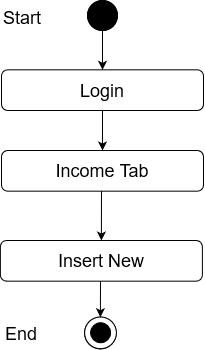

The diagram above was exported from draw.io. Its source (the exported page's mxGraphModel, read from the mxfile embedded in the PNG):
<mxGraphModel dx="868" dy="400" grid="1" gridSize="10" guides="1" tooltips="1" connect="1" arrows="1" fold="1" page="1" pageScale="1" pageWidth="850" pageHeight="1100" math="0" shadow="0">
  <root>
    <mxCell id="0" />
    <mxCell id="1" parent="0" />
    <mxCell id="_88_vjizlYBecvex9Yx4-1" value="" style="edgeStyle=orthogonalEdgeStyle;rounded=0;orthogonalLoop=1;jettySize=auto;html=1;entryX=0.5;entryY=0;entryDx=0;entryDy=0;" parent="1" source="_88_vjizlYBecvex9Yx4-2" target="_88_vjizlYBecvex9Yx4-12" edge="1">
      <mxGeometry relative="1" as="geometry">
        <mxPoint x="420" y="98" as="targetPoint" />
      </mxGeometry>
    </mxCell>
    <mxCell id="_88_vjizlYBecvex9Yx4-2" value="" style="ellipse;whiteSpace=wrap;html=1;aspect=fixed;fillColor=#000000;" parent="1" vertex="1">
      <mxGeometry x="405" y="40" width="30" height="30" as="geometry" />
    </mxCell>
    <mxCell id="_88_vjizlYBecvex9Yx4-9" value="Success" style="text;html=1;strokeColor=none;fillColor=none;align=center;verticalAlign=middle;whiteSpace=wrap;rounded=0;" parent="1" vertex="1">
      <mxGeometry x="440" y="140" as="geometry" />
    </mxCell>
    <mxCell id="_88_vjizlYBecvex9Yx4-11" value="&lt;font style=&quot;font-size: 18px&quot;&gt;Income Tab&lt;br&gt;&lt;/font&gt;" style="rounded=1;whiteSpace=wrap;html=1;fillColor=#FFFFFF;" parent="1" vertex="1">
      <mxGeometry x="319" y="190" width="202" height="40.67" as="geometry" />
    </mxCell>
    <mxCell id="_88_vjizlYBecvex9Yx4-12" value="&lt;font style=&quot;font-size: 18px&quot;&gt;Login&lt;br&gt;&lt;/font&gt;" style="rounded=1;whiteSpace=wrap;html=1;fillColor=#FFFFFF;" parent="1" vertex="1">
      <mxGeometry x="319" y="109.33000000000001" width="202" height="40.67" as="geometry" />
    </mxCell>
    <mxCell id="_88_vjizlYBecvex9Yx4-14" value="" style="endArrow=classic;html=1;exitX=0.5;exitY=1;exitDx=0;exitDy=0;entryX=0.5;entryY=0;entryDx=0;entryDy=0;" parent="1" source="_88_vjizlYBecvex9Yx4-12" target="_88_vjizlYBecvex9Yx4-11" edge="1">
      <mxGeometry width="50" height="50" relative="1" as="geometry">
        <mxPoint x="400" y="230" as="sourcePoint" />
        <mxPoint x="450" y="180" as="targetPoint" />
      </mxGeometry>
    </mxCell>
    <mxCell id="_88_vjizlYBecvex9Yx4-23" value="" style="ellipse;whiteSpace=wrap;html=1;aspect=fixed;fillColor=#FFFFFF;" parent="1" vertex="1">
      <mxGeometry x="402" y="356.67" width="31.78" height="31.78" as="geometry" />
    </mxCell>
    <mxCell id="_88_vjizlYBecvex9Yx4-24" value="" style="ellipse;whiteSpace=wrap;html=1;aspect=fixed;fillColor=#000000;" parent="1" vertex="1">
      <mxGeometry x="408" y="362.45" width="20" height="20" as="geometry" />
    </mxCell>
    <mxCell id="_88_vjizlYBecvex9Yx4-39" value="" style="endArrow=classic;html=1;entryX=0.5;entryY=0;entryDx=0;entryDy=0;" parent="1" edge="1">
      <mxGeometry width="50" height="50" relative="1" as="geometry">
        <mxPoint x="418" y="319.67" as="sourcePoint" />
        <mxPoint x="417.8900000000002" y="356.67" as="targetPoint" />
      </mxGeometry>
    </mxCell>
    <mxCell id="ILfEk44v_f1AokD2QM24-1" value="" style="ellipse;whiteSpace=wrap;html=1;aspect=fixed;fillColor=#000000;" parent="1" vertex="1">
      <mxGeometry x="405" y="40" width="30" height="30" as="geometry" />
    </mxCell>
    <mxCell id="ILfEk44v_f1AokD2QM24-2" value="&lt;font style=&quot;font-size: 18px&quot;&gt;Start&lt;/font&gt;" style="text;whiteSpace=wrap;html=1;" parent="1" vertex="1">
      <mxGeometry x="319" y="40" width="130" height="30" as="geometry" />
    </mxCell>
    <mxCell id="ILfEk44v_f1AokD2QM24-3" value="" style="ellipse;whiteSpace=wrap;html=1;aspect=fixed;fillColor=#FFFFFF;" parent="1" vertex="1">
      <mxGeometry x="402.11" y="356.4500000000001" width="31.78" height="31.78" as="geometry" />
    </mxCell>
    <mxCell id="ILfEk44v_f1AokD2QM24-4" value="" style="ellipse;whiteSpace=wrap;html=1;aspect=fixed;fillColor=#000000;" parent="1" vertex="1">
      <mxGeometry x="408.11" y="362.2300000000001" width="20" height="20" as="geometry" />
    </mxCell>
    <mxCell id="ILfEk44v_f1AokD2QM24-5" value="&lt;font style=&quot;font-size: 18px&quot;&gt;End&lt;/font&gt;" style="text;whiteSpace=wrap;html=1;" parent="1" vertex="1">
      <mxGeometry x="321" y="356.4500000000001" width="130" height="30" as="geometry" />
    </mxCell>
    <mxCell id="hH-V_MaVkVGRjBN9cKgK-1" value="&lt;font style=&quot;font-size: 18px&quot;&gt;Insert New&lt;br&gt;&lt;/font&gt;" style="rounded=1;whiteSpace=wrap;html=1;fillColor=#FFFFFF;" vertex="1" parent="1">
      <mxGeometry x="317.89" y="280" width="202" height="40.67" as="geometry" />
    </mxCell>
    <mxCell id="hH-V_MaVkVGRjBN9cKgK-2" value="" style="endArrow=classic;html=1;exitX=0.5;exitY=1;exitDx=0;exitDy=0;entryX=0.5;entryY=0;entryDx=0;entryDy=0;" edge="1" parent="1" target="hH-V_MaVkVGRjBN9cKgK-1">
      <mxGeometry width="50" height="50" relative="1" as="geometry">
        <mxPoint x="419" y="230.67000000000002" as="sourcePoint" />
        <mxPoint x="449" y="260.67" as="targetPoint" />
      </mxGeometry>
    </mxCell>
  </root>
</mxGraphModel>